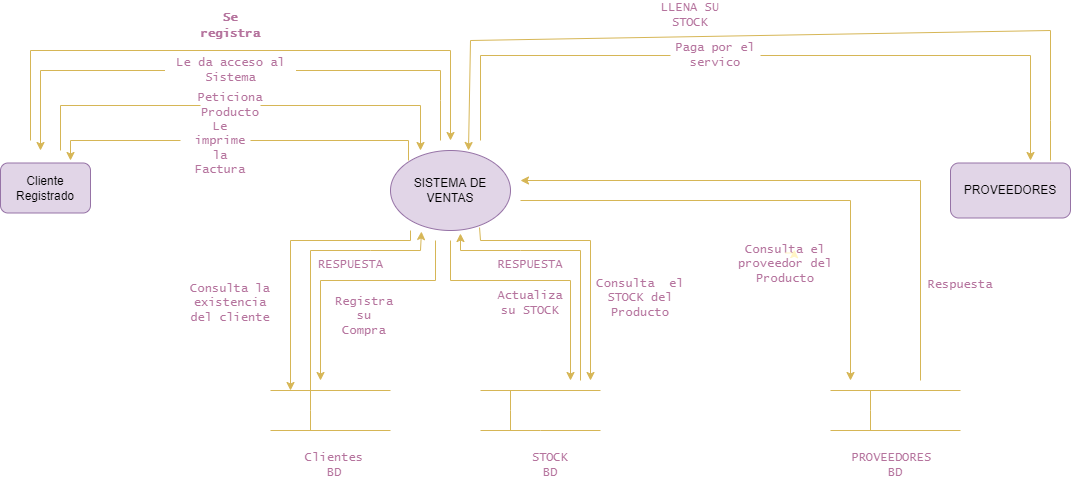

The diagram above was exported from draw.io. Its source (the exported page's mxGraphModel, read from the mxfile embedded in the PNG):
<mxGraphModel dx="1705" dy="794" grid="1" gridSize="10" guides="1" tooltips="1" connect="1" arrows="1" fold="1" page="1" pageScale="1" pageWidth="827" pageHeight="1169" math="0" shadow="0">
  <root>
    <mxCell id="0" />
    <mxCell id="1" parent="0" />
    <mxCell id="Yroqt_Zn5IVJ9FRarLAt-1" value="Cliente Registrado" style="rounded=1;whiteSpace=wrap;html=1;strokeColor=#9673a6;fillColor=#e1d5e7;" vertex="1" parent="1">
      <mxGeometry x="50" y="172.5" width="90" height="50" as="geometry" />
    </mxCell>
    <mxCell id="Yroqt_Zn5IVJ9FRarLAt-3" value="SISTEMA DE VENTAS" style="ellipse;whiteSpace=wrap;html=1;strokeColor=#9673a6;fillColor=#e1d5e7;" vertex="1" parent="1">
      <mxGeometry x="440" y="160" width="120" height="80" as="geometry" />
    </mxCell>
    <mxCell id="Yroqt_Zn5IVJ9FRarLAt-4" value="" style="endArrow=none;html=1;rounded=0;fillColor=#fff2cc;strokeColor=#d6b656;" edge="1" parent="1">
      <mxGeometry width="50" height="50" relative="1" as="geometry">
        <mxPoint x="320" y="400" as="sourcePoint" />
        <mxPoint x="440" y="400" as="targetPoint" />
      </mxGeometry>
    </mxCell>
    <mxCell id="Yroqt_Zn5IVJ9FRarLAt-5" value="" style="endArrow=none;html=1;rounded=0;fillColor=#fff2cc;strokeColor=#d6b656;" edge="1" parent="1">
      <mxGeometry width="50" height="50" relative="1" as="geometry">
        <mxPoint x="320" y="440" as="sourcePoint" />
        <mxPoint x="440" y="440" as="targetPoint" />
      </mxGeometry>
    </mxCell>
    <mxCell id="Yroqt_Zn5IVJ9FRarLAt-6" value="" style="endArrow=none;html=1;rounded=0;fillColor=#fff2cc;strokeColor=#d6b656;" edge="1" parent="1">
      <mxGeometry width="50" height="50" relative="1" as="geometry">
        <mxPoint x="360" y="440" as="sourcePoint" />
        <mxPoint x="360" y="400" as="targetPoint" />
        <Array as="points">
          <mxPoint x="360" y="420" />
        </Array>
      </mxGeometry>
    </mxCell>
    <mxCell id="Yroqt_Zn5IVJ9FRarLAt-8" value="" style="endArrow=classic;html=1;rounded=0;fillColor=#fff2cc;strokeColor=#d6b656;" edge="1" parent="1">
      <mxGeometry width="50" height="50" relative="1" as="geometry">
        <mxPoint x="80" y="150" as="sourcePoint" />
        <mxPoint x="500" y="150" as="targetPoint" />
        <Array as="points">
          <mxPoint x="80" y="60" />
          <mxPoint x="500" y="60" />
        </Array>
      </mxGeometry>
    </mxCell>
    <mxCell id="Yroqt_Zn5IVJ9FRarLAt-9" value="&lt;font face=&quot;Lucida Console&quot; color=&quot;#b5739d&quot;&gt;&lt;b&gt;Se registra&lt;/b&gt;&lt;/font&gt;" style="text;html=1;strokeColor=none;fillColor=none;align=center;verticalAlign=middle;whiteSpace=wrap;rounded=0;" vertex="1" parent="1">
      <mxGeometry x="250" y="20" width="60" height="30" as="geometry" />
    </mxCell>
    <mxCell id="Yroqt_Zn5IVJ9FRarLAt-10" value="" style="endArrow=classic;html=1;rounded=0;fontFamily=Lucida Console;fontColor=#B5739D;fillColor=#fff2cc;strokeColor=#d6b656;startArrow=none;" edge="1" parent="1" source="Yroqt_Zn5IVJ9FRarLAt-11">
      <mxGeometry width="50" height="50" relative="1" as="geometry">
        <mxPoint x="490" y="150" as="sourcePoint" />
        <mxPoint x="90" y="160" as="targetPoint" />
        <Array as="points">
          <mxPoint x="90" y="80" />
        </Array>
      </mxGeometry>
    </mxCell>
    <mxCell id="Yroqt_Zn5IVJ9FRarLAt-13" value="" style="endArrow=none;html=1;rounded=0;fillColor=#fff2cc;strokeColor=#d6b656;" edge="1" parent="1">
      <mxGeometry width="50" height="50" relative="1" as="geometry">
        <mxPoint x="530" y="400" as="sourcePoint" />
        <mxPoint x="650" y="400" as="targetPoint" />
      </mxGeometry>
    </mxCell>
    <mxCell id="Yroqt_Zn5IVJ9FRarLAt-14" value="" style="endArrow=none;html=1;rounded=0;fillColor=#fff2cc;strokeColor=#d6b656;" edge="1" parent="1">
      <mxGeometry width="50" height="50" relative="1" as="geometry">
        <mxPoint x="530" y="440" as="sourcePoint" />
        <mxPoint x="650" y="440" as="targetPoint" />
        <Array as="points">
          <mxPoint x="590" y="440" />
        </Array>
      </mxGeometry>
    </mxCell>
    <mxCell id="Yroqt_Zn5IVJ9FRarLAt-15" value="" style="endArrow=none;html=1;rounded=0;fillColor=#fff2cc;strokeColor=#d6b656;" edge="1" parent="1">
      <mxGeometry width="50" height="50" relative="1" as="geometry">
        <mxPoint x="560" y="440" as="sourcePoint" />
        <mxPoint x="560" y="400" as="targetPoint" />
        <Array as="points">
          <mxPoint x="560" y="420" />
        </Array>
      </mxGeometry>
    </mxCell>
    <mxCell id="Yroqt_Zn5IVJ9FRarLAt-16" value="Clientes BD&lt;br&gt;" style="text;html=1;strokeColor=none;fillColor=none;align=center;verticalAlign=middle;whiteSpace=wrap;rounded=0;fontFamily=Lucida Console;fontColor=#B5739D;" vertex="1" parent="1">
      <mxGeometry x="354" y="460" width="60" height="30" as="geometry" />
    </mxCell>
    <mxCell id="Yroqt_Zn5IVJ9FRarLAt-17" value="STOCK&lt;br&gt;BD&lt;br&gt;" style="text;html=1;strokeColor=none;fillColor=none;align=center;verticalAlign=middle;whiteSpace=wrap;rounded=0;fontFamily=Lucida Console;fontColor=#B5739D;" vertex="1" parent="1">
      <mxGeometry x="570" y="460" width="60" height="30" as="geometry" />
    </mxCell>
    <mxCell id="Yroqt_Zn5IVJ9FRarLAt-18" value="" style="endArrow=classic;html=1;rounded=0;fontFamily=Lucida Console;fontColor=#B5739D;fillColor=#fff2cc;strokeColor=#d6b656;" edge="1" parent="1">
      <mxGeometry width="50" height="50" relative="1" as="geometry">
        <mxPoint x="460" y="240" as="sourcePoint" />
        <mxPoint x="340" y="400" as="targetPoint" />
        <Array as="points">
          <mxPoint x="460" y="250" />
          <mxPoint x="340" y="250" />
        </Array>
      </mxGeometry>
    </mxCell>
    <mxCell id="Yroqt_Zn5IVJ9FRarLAt-19" value="Consulta la existencia del cliente" style="text;html=1;strokeColor=none;fillColor=none;align=center;verticalAlign=middle;whiteSpace=wrap;rounded=0;fontFamily=Lucida Console;fontColor=#B5739D;" vertex="1" parent="1">
      <mxGeometry x="230" y="297.5" width="100" height="30" as="geometry" />
    </mxCell>
    <mxCell id="Yroqt_Zn5IVJ9FRarLAt-20" value="" style="endArrow=classic;html=1;rounded=0;fontFamily=Lucida Console;fontColor=#B5739D;fillColor=#fff2cc;strokeColor=#d6b656;entryX=0.258;entryY=1.013;entryDx=0;entryDy=0;entryPerimeter=0;" edge="1" parent="1" target="Yroqt_Zn5IVJ9FRarLAt-3">
      <mxGeometry width="50" height="50" relative="1" as="geometry">
        <mxPoint x="360" y="400" as="sourcePoint" />
        <mxPoint x="470" y="250" as="targetPoint" />
        <Array as="points">
          <mxPoint x="360" y="260" />
          <mxPoint x="420" y="260" />
          <mxPoint x="470" y="260" />
        </Array>
      </mxGeometry>
    </mxCell>
    <mxCell id="Yroqt_Zn5IVJ9FRarLAt-22" value="RESPUESTA" style="text;html=1;align=center;verticalAlign=middle;resizable=0;points=[];autosize=1;strokeColor=none;fillColor=none;fontFamily=Lucida Console;fontColor=#B5739D;" vertex="1" parent="1">
      <mxGeometry x="360" y="265" width="80" height="20" as="geometry" />
    </mxCell>
    <mxCell id="Yroqt_Zn5IVJ9FRarLAt-23" value="" style="endArrow=classic;html=1;rounded=0;fontFamily=Lucida Console;fontColor=#B5739D;fillColor=#fff2cc;strokeColor=#d6b656;startArrow=none;" edge="1" parent="1" source="Yroqt_Zn5IVJ9FRarLAt-24">
      <mxGeometry width="50" height="50" relative="1" as="geometry">
        <mxPoint x="108" y="150" as="sourcePoint" />
        <mxPoint x="470" y="160" as="targetPoint" />
        <Array as="points">
          <mxPoint x="470" y="115" />
        </Array>
      </mxGeometry>
    </mxCell>
    <mxCell id="Yroqt_Zn5IVJ9FRarLAt-24" value="Peticiona Producto" style="text;html=1;strokeColor=none;fillColor=none;align=center;verticalAlign=middle;whiteSpace=wrap;rounded=0;fontFamily=Lucida Console;fontColor=#B5739D;" vertex="1" parent="1">
      <mxGeometry x="250" y="100" width="60" height="30" as="geometry" />
    </mxCell>
    <mxCell id="Yroqt_Zn5IVJ9FRarLAt-25" value="" style="endArrow=none;html=1;rounded=0;fontFamily=Lucida Console;fontColor=#B5739D;fillColor=#fff2cc;strokeColor=#d6b656;" edge="1" parent="1" target="Yroqt_Zn5IVJ9FRarLAt-24">
      <mxGeometry width="50" height="50" relative="1" as="geometry">
        <mxPoint x="110" y="160" as="sourcePoint" />
        <mxPoint x="470" y="160" as="targetPoint" />
        <Array as="points">
          <mxPoint x="110" y="115" />
        </Array>
      </mxGeometry>
    </mxCell>
    <mxCell id="Yroqt_Zn5IVJ9FRarLAt-11" value="Le da acceso al Sistema&lt;br&gt;" style="text;html=1;strokeColor=none;fillColor=none;align=center;verticalAlign=middle;whiteSpace=wrap;rounded=0;fontFamily=Lucida Console;fontColor=#B5739D;" vertex="1" parent="1">
      <mxGeometry x="214.5" y="70" width="131" height="20" as="geometry" />
    </mxCell>
    <mxCell id="Yroqt_Zn5IVJ9FRarLAt-26" value="" style="endArrow=none;html=1;rounded=0;fontFamily=Lucida Console;fontColor=#B5739D;fillColor=#fff2cc;strokeColor=#d6b656;" edge="1" parent="1" target="Yroqt_Zn5IVJ9FRarLAt-11">
      <mxGeometry width="50" height="50" relative="1" as="geometry">
        <mxPoint x="490" y="150" as="sourcePoint" />
        <mxPoint x="90" y="150" as="targetPoint" />
        <Array as="points">
          <mxPoint x="490" y="110" />
          <mxPoint x="490" y="80" />
        </Array>
      </mxGeometry>
    </mxCell>
    <mxCell id="Yroqt_Zn5IVJ9FRarLAt-28" value="" style="endArrow=classic;html=1;rounded=0;fontFamily=Lucida Console;fontColor=#B5739D;exitX=0.742;exitY=0.963;exitDx=0;exitDy=0;exitPerimeter=0;fillColor=#fff2cc;strokeColor=#d6b656;" edge="1" parent="1" source="Yroqt_Zn5IVJ9FRarLAt-3">
      <mxGeometry width="50" height="50" relative="1" as="geometry">
        <mxPoint x="530" y="250" as="sourcePoint" />
        <mxPoint x="640" y="390" as="targetPoint" />
        <Array as="points">
          <mxPoint x="530" y="250" />
          <mxPoint x="640" y="250" />
        </Array>
      </mxGeometry>
    </mxCell>
    <mxCell id="Yroqt_Zn5IVJ9FRarLAt-29" value="Consulta&amp;nbsp; el STOCK del Producto" style="text;html=1;strokeColor=none;fillColor=none;align=center;verticalAlign=middle;whiteSpace=wrap;rounded=0;fontFamily=Lucida Console;fontColor=#B5739D;" vertex="1" parent="1">
      <mxGeometry x="640" y="287.5" width="100" height="40" as="geometry" />
    </mxCell>
    <mxCell id="Yroqt_Zn5IVJ9FRarLAt-30" value="" style="endArrow=classic;html=1;rounded=0;fontFamily=Lucida Console;fontColor=#B5739D;entryX=0.583;entryY=1.038;entryDx=0;entryDy=0;entryPerimeter=0;fillColor=#fff2cc;strokeColor=#d6b656;" edge="1" parent="1" target="Yroqt_Zn5IVJ9FRarLAt-3">
      <mxGeometry width="50" height="50" relative="1" as="geometry">
        <mxPoint x="630" y="390" as="sourcePoint" />
        <mxPoint x="510" y="250" as="targetPoint" />
        <Array as="points">
          <mxPoint x="630" y="260" />
          <mxPoint x="570" y="260" />
          <mxPoint x="510" y="260" />
        </Array>
      </mxGeometry>
    </mxCell>
    <mxCell id="Yroqt_Zn5IVJ9FRarLAt-31" value="RESPUESTA" style="text;html=1;strokeColor=none;fillColor=none;align=center;verticalAlign=middle;whiteSpace=wrap;rounded=0;fontFamily=Lucida Console;fontColor=#B5739D;" vertex="1" parent="1">
      <mxGeometry x="540" y="262.5" width="80" height="25" as="geometry" />
    </mxCell>
    <mxCell id="bZSqBTFql0IjIo39-5ei-1" value="PROVEEDORES" style="rounded=1;whiteSpace=wrap;html=1;strokeColor=#9673a6;fillColor=#e1d5e7;" vertex="1" parent="1">
      <mxGeometry x="1000" y="172.5" width="120" height="55" as="geometry" />
    </mxCell>
    <mxCell id="bZSqBTFql0IjIo39-5ei-2" value="" style="endArrow=classic;html=1;rounded=0;fontFamily=Lucida Console;fontColor=#B5739D;fillColor=#fff2cc;strokeColor=#d6b656;startArrow=none;" edge="1" parent="1" source="bZSqBTFql0IjIo39-5ei-10">
      <mxGeometry width="50" height="50" relative="1" as="geometry">
        <mxPoint x="530" y="150" as="sourcePoint" />
        <mxPoint x="1080" y="170" as="targetPoint" />
        <Array as="points">
          <mxPoint x="1080" y="65" />
        </Array>
      </mxGeometry>
    </mxCell>
    <mxCell id="bZSqBTFql0IjIo39-5ei-4" value="" style="endArrow=classic;html=1;rounded=0;fontFamily=Lucida Console;fontColor=#B5739D;entryX=0.65;entryY=0;entryDx=0;entryDy=0;entryPerimeter=0;strokeColor=#d6b656;fillColor=#fff2cc;" edge="1" parent="1" target="Yroqt_Zn5IVJ9FRarLAt-3">
      <mxGeometry width="50" height="50" relative="1" as="geometry">
        <mxPoint x="1100" y="170" as="sourcePoint" />
        <mxPoint x="900" y="100" as="targetPoint" />
        <Array as="points">
          <mxPoint x="1100" y="130" />
          <mxPoint x="1100" y="40" />
          <mxPoint x="520" y="50" />
        </Array>
      </mxGeometry>
    </mxCell>
    <mxCell id="bZSqBTFql0IjIo39-5ei-5" value="LLENA SU STOCK&lt;br&gt;" style="text;html=1;strokeColor=none;fillColor=none;align=center;verticalAlign=middle;whiteSpace=wrap;rounded=0;fontFamily=Lucida Console;fontColor=#B5739D;" vertex="1" parent="1">
      <mxGeometry x="710" y="10" width="60" height="30" as="geometry" />
    </mxCell>
    <mxCell id="bZSqBTFql0IjIo39-5ei-6" value="" style="endArrow=none;html=1;rounded=0;fillColor=#fff2cc;strokeColor=#d6b656;" edge="1" parent="1">
      <mxGeometry width="50" height="50" relative="1" as="geometry">
        <mxPoint x="880" y="400" as="sourcePoint" />
        <mxPoint x="1010" y="400" as="targetPoint" />
      </mxGeometry>
    </mxCell>
    <mxCell id="bZSqBTFql0IjIo39-5ei-7" value="" style="endArrow=none;html=1;rounded=0;fillColor=#fff2cc;strokeColor=#d6b656;" edge="1" parent="1">
      <mxGeometry width="50" height="50" relative="1" as="geometry">
        <mxPoint x="880" y="440" as="sourcePoint" />
        <mxPoint x="1010" y="440" as="targetPoint" />
      </mxGeometry>
    </mxCell>
    <mxCell id="bZSqBTFql0IjIo39-5ei-8" value="" style="endArrow=none;html=1;rounded=0;fillColor=#fff2cc;strokeColor=#d6b656;" edge="1" parent="1">
      <mxGeometry width="50" height="50" relative="1" as="geometry">
        <mxPoint x="920" y="440" as="sourcePoint" />
        <mxPoint x="920" y="400" as="targetPoint" />
        <Array as="points">
          <mxPoint x="919.9999999999998" y="420" />
        </Array>
      </mxGeometry>
    </mxCell>
    <mxCell id="bZSqBTFql0IjIo39-5ei-10" value="Paga por el servico" style="text;html=1;strokeColor=none;fillColor=none;align=center;verticalAlign=middle;whiteSpace=wrap;rounded=0;fontFamily=Lucida Console;fontColor=#B5739D;" vertex="1" parent="1">
      <mxGeometry x="720" y="50" width="90" height="30" as="geometry" />
    </mxCell>
    <mxCell id="bZSqBTFql0IjIo39-5ei-11" value="" style="endArrow=none;html=1;rounded=0;fontFamily=Lucida Console;fontColor=#B5739D;fillColor=#fff2cc;strokeColor=#d6b656;" edge="1" parent="1" target="bZSqBTFql0IjIo39-5ei-10">
      <mxGeometry width="50" height="50" relative="1" as="geometry">
        <mxPoint x="530.0000000000002" y="150" as="sourcePoint" />
        <mxPoint x="950" y="170" as="targetPoint" />
        <Array as="points">
          <mxPoint x="530" y="65" />
        </Array>
      </mxGeometry>
    </mxCell>
    <mxCell id="bZSqBTFql0IjIo39-5ei-12" value="" style="endArrow=classic;html=1;rounded=0;fontFamily=Lucida Console;fontColor=#B5739D;strokeColor=#d6b656;fillColor=#fff2cc;" edge="1" parent="1">
      <mxGeometry width="50" height="50" relative="1" as="geometry">
        <mxPoint x="500" y="250" as="sourcePoint" />
        <mxPoint x="620" y="390" as="targetPoint" />
        <Array as="points">
          <mxPoint x="500" y="290" />
          <mxPoint x="620" y="290" />
        </Array>
      </mxGeometry>
    </mxCell>
    <mxCell id="bZSqBTFql0IjIo39-5ei-13" value="Actualiza su STOCK" style="text;html=1;strokeColor=none;fillColor=none;align=center;verticalAlign=middle;whiteSpace=wrap;rounded=0;fontFamily=Lucida Console;fontColor=#B5739D;" vertex="1" parent="1">
      <mxGeometry x="550" y="297.5" width="60" height="30" as="geometry" />
    </mxCell>
    <mxCell id="bZSqBTFql0IjIo39-5ei-14" value="" style="endArrow=classic;html=1;rounded=0;fontFamily=Lucida Console;fontColor=#B5739D;strokeColor=#d6b656;fillColor=#fff2cc;startArrow=none;" edge="1" parent="1">
      <mxGeometry width="50" height="50" relative="1" as="geometry">
        <mxPoint x="230" y="150" as="sourcePoint" />
        <mxPoint x="120" y="170" as="targetPoint" />
        <Array as="points">
          <mxPoint x="120" y="150" />
        </Array>
      </mxGeometry>
    </mxCell>
    <mxCell id="bZSqBTFql0IjIo39-5ei-15" value="Le imprime la Factura" style="text;html=1;strokeColor=none;fillColor=none;align=center;verticalAlign=middle;whiteSpace=wrap;rounded=0;fontFamily=Lucida Console;fontColor=#B5739D;" vertex="1" parent="1">
      <mxGeometry x="240" y="142.5" width="60" height="30" as="geometry" />
    </mxCell>
    <mxCell id="bZSqBTFql0IjIo39-5ei-16" value="" style="endArrow=none;html=1;rounded=0;fontFamily=Lucida Console;fontColor=#B5739D;strokeColor=#d6b656;fillColor=#fff2cc;" edge="1" parent="1">
      <mxGeometry width="50" height="50" relative="1" as="geometry">
        <mxPoint x="458" y="170" as="sourcePoint" />
        <mxPoint x="300" y="150" as="targetPoint" />
        <Array as="points">
          <mxPoint x="458" y="150" />
        </Array>
      </mxGeometry>
    </mxCell>
    <mxCell id="bZSqBTFql0IjIo39-5ei-17" value="" style="endArrow=classic;html=1;rounded=0;fontFamily=Lucida Console;fontColor=#B5739D;strokeColor=#d6b656;fillColor=#fff2cc;" edge="1" parent="1">
      <mxGeometry width="50" height="50" relative="1" as="geometry">
        <mxPoint x="485" y="250" as="sourcePoint" />
        <mxPoint x="370" y="390" as="targetPoint" />
        <Array as="points">
          <mxPoint x="485" y="290" />
          <mxPoint x="370" y="290" />
        </Array>
      </mxGeometry>
    </mxCell>
    <mxCell id="bZSqBTFql0IjIo39-5ei-18" value="Registra su Compra" style="text;html=1;strokeColor=none;fillColor=none;align=center;verticalAlign=middle;whiteSpace=wrap;rounded=0;fontFamily=Lucida Console;fontColor=#B5739D;" vertex="1" parent="1">
      <mxGeometry x="399" y="310" width="30" height="32" as="geometry" />
    </mxCell>
    <mxCell id="bZSqBTFql0IjIo39-5ei-20" value="" style="endArrow=classic;html=1;rounded=0;fontFamily=Lucida Console;fontColor=#B5739D;strokeColor=#d6b656;fillColor=#fff2cc;" edge="1" parent="1">
      <mxGeometry width="50" height="50" relative="1" as="geometry">
        <mxPoint x="570" y="210" as="sourcePoint" />
        <mxPoint x="900" y="390" as="targetPoint" />
        <Array as="points">
          <mxPoint x="900" y="210" />
        </Array>
      </mxGeometry>
    </mxCell>
    <mxCell id="bZSqBTFql0IjIo39-5ei-21" value="Consulta el proveedor del Producto" style="text;html=1;strokeColor=none;fillColor=none;align=center;verticalAlign=middle;whiteSpace=wrap;rounded=0;fontFamily=Lucida Console;fontColor=#B5739D;" vertex="1" parent="1">
      <mxGeometry x="780" y="262.5" width="110" height="22.5" as="geometry" />
    </mxCell>
    <mxCell id="bZSqBTFql0IjIo39-5ei-22" value="" style="endArrow=classic;html=1;rounded=0;fontFamily=Lucida Console;fontColor=#B5739D;strokeColor=#d6b656;fillColor=#fff2cc;" edge="1" parent="1">
      <mxGeometry width="50" height="50" relative="1" as="geometry">
        <mxPoint x="970" y="390" as="sourcePoint" />
        <mxPoint x="570" y="190" as="targetPoint" />
        <Array as="points">
          <mxPoint x="970" y="190" />
        </Array>
      </mxGeometry>
    </mxCell>
    <mxCell id="bZSqBTFql0IjIo39-5ei-23" style="edgeStyle=orthogonalEdgeStyle;rounded=0;orthogonalLoop=1;jettySize=auto;html=1;exitX=0.5;exitY=0;exitDx=0;exitDy=0;entryX=0.58;entryY=-0.146;entryDx=0;entryDy=0;entryPerimeter=0;fontFamily=Lucida Console;fontColor=#B5739D;strokeColor=#FFF4C3;" edge="1" parent="1" source="bZSqBTFql0IjIo39-5ei-21" target="bZSqBTFql0IjIo39-5ei-21">
      <mxGeometry relative="1" as="geometry" />
    </mxCell>
    <mxCell id="bZSqBTFql0IjIo39-5ei-24" value="Respuesta" style="text;html=1;strokeColor=none;fillColor=none;align=center;verticalAlign=middle;whiteSpace=wrap;rounded=0;fontFamily=Lucida Console;fontColor=#B5739D;" vertex="1" parent="1">
      <mxGeometry x="980" y="280" width="60" height="30" as="geometry" />
    </mxCell>
    <mxCell id="bZSqBTFql0IjIo39-5ei-25" value="PROVEEDORES&amp;nbsp;&lt;br&gt;BD" style="text;html=1;strokeColor=none;fillColor=none;align=center;verticalAlign=middle;whiteSpace=wrap;rounded=0;fontFamily=Lucida Console;fontColor=#B5739D;" vertex="1" parent="1">
      <mxGeometry x="890" y="460" width="110" height="30" as="geometry" />
    </mxCell>
  </root>
</mxGraphModel>